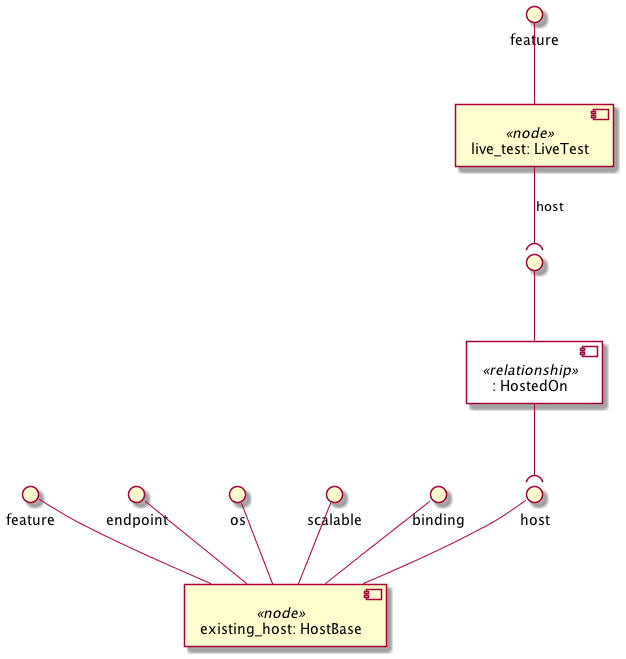

The diagram above was rendered by PlantUML. Its source (embedded in the PNG):
@startuml
skinparam componentStyle uml2
skinparam component {
  backgroundColor<<relationship>> White
}

component "live_test: LiveTest" <<node>> as node_live_test
interface "feature" as node_live_test_feature
node_live_test_feature -- node_live_test
component ": HostedOn" <<relationship>> as node_live_test_host_relationship0
interface " " as node_live_test_host_relationship0_source
node_live_test_host_relationship0_source -- node_live_test_host_relationship0
node_live_test --( node_live_test_host_relationship0_source : host

component "existing_host: HostBase" <<node>> as node_existing_host
interface "feature" as node_existing_host_feature
node_existing_host_feature -- node_existing_host
interface "host" as node_existing_host_host
node_existing_host_host -- node_existing_host
interface "endpoint" as node_existing_host_endpoint
node_existing_host_endpoint -- node_existing_host
interface "os" as node_existing_host_os
node_existing_host_os -- node_existing_host
interface "scalable" as node_existing_host_scalable
node_existing_host_scalable -- node_existing_host
interface "binding" as node_existing_host_binding
node_existing_host_binding -- node_existing_host

node_live_test_host_relationship0 --( node_existing_host_host
@enduml